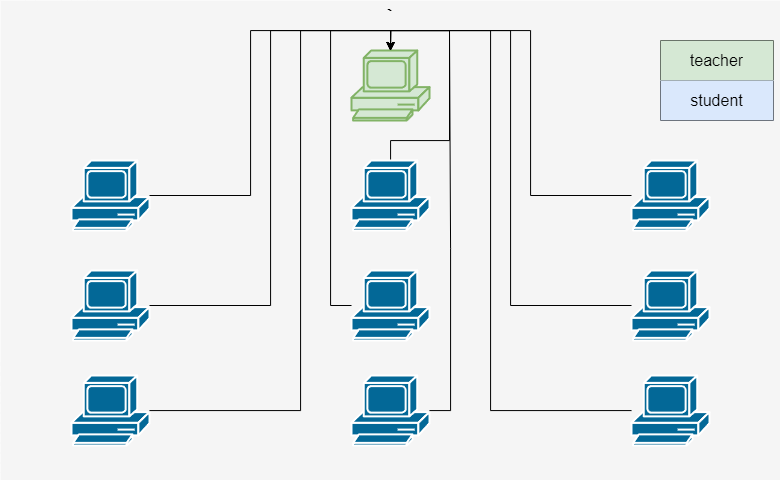

The diagram above was exported from draw.io. Its source (the exported page's mxGraphModel, read from the mxfile embedded in the PNG):
<mxGraphModel dx="1615" dy="875" grid="1" gridSize="10" guides="1" tooltips="1" connect="1" arrows="1" fold="1" page="1" pageScale="1" pageWidth="1100" pageHeight="850" background="none" math="0" shadow="0">
  <root>
    <mxCell id="0" />
    <mxCell id="1" parent="0" />
    <mxCell id="1c7a67bf8fd3230f-83" value="`" style="whiteSpace=wrap;html=1;rounded=0;shadow=0;comic=0;strokeWidth=1;fontFamily=Verdana;fontSize=14;fillColor=#f5f5f5;strokeColor=none;verticalAlign=top;fontStyle=1" parent="1" vertex="1">
      <mxGeometry x="690" y="210" width="780" height="480" as="geometry" />
    </mxCell>
    <mxCell id="retM4ClSsPbMmkWLC_Bl-7" value="" style="shape=mxgraph.cisco.computers_and_peripherals.pc;sketch=0;html=1;pointerEvents=1;dashed=0;fillColor=#d5e8d4;strokeColor=#82b366;strokeWidth=2;verticalLabelPosition=bottom;verticalAlign=top;align=center;outlineConnect=0;" vertex="1" parent="1">
      <mxGeometry x="1041" y="260" width="78" height="70" as="geometry" />
    </mxCell>
    <mxCell id="retM4ClSsPbMmkWLC_Bl-9" value="" style="shape=mxgraph.cisco.computers_and_peripherals.pc;sketch=0;html=1;pointerEvents=1;dashed=0;fillColor=#036897;strokeColor=#ffffff;strokeWidth=2;verticalLabelPosition=bottom;verticalAlign=top;align=center;outlineConnect=0;" vertex="1" parent="1">
      <mxGeometry x="761" y="370" width="78" height="70" as="geometry" />
    </mxCell>
    <mxCell id="retM4ClSsPbMmkWLC_Bl-24" style="edgeStyle=orthogonalEdgeStyle;rounded=0;orthogonalLoop=1;jettySize=auto;html=1;entryX=0.5;entryY=0;entryDx=0;entryDy=0;entryPerimeter=0;" edge="1" parent="1" source="retM4ClSsPbMmkWLC_Bl-10" target="retM4ClSsPbMmkWLC_Bl-7">
      <mxGeometry relative="1" as="geometry" />
    </mxCell>
    <mxCell id="retM4ClSsPbMmkWLC_Bl-10" value="" style="shape=mxgraph.cisco.computers_and_peripherals.pc;sketch=0;html=1;pointerEvents=1;dashed=0;fillColor=#036897;strokeColor=#ffffff;strokeWidth=2;verticalLabelPosition=bottom;verticalAlign=top;align=center;outlineConnect=0;" vertex="1" parent="1">
      <mxGeometry x="1041" y="370" width="78" height="70" as="geometry" />
    </mxCell>
    <mxCell id="retM4ClSsPbMmkWLC_Bl-12" value="" style="shape=mxgraph.cisco.computers_and_peripherals.pc;sketch=0;html=1;pointerEvents=1;dashed=0;fillColor=#036897;strokeColor=#ffffff;strokeWidth=2;verticalLabelPosition=bottom;verticalAlign=top;align=center;outlineConnect=0;" vertex="1" parent="1">
      <mxGeometry x="1321" y="370" width="78" height="70" as="geometry" />
    </mxCell>
    <mxCell id="retM4ClSsPbMmkWLC_Bl-14" value="" style="shape=mxgraph.cisco.computers_and_peripherals.pc;sketch=0;html=1;pointerEvents=1;dashed=0;fillColor=#036897;strokeColor=#ffffff;strokeWidth=2;verticalLabelPosition=bottom;verticalAlign=top;align=center;outlineConnect=0;" vertex="1" parent="1">
      <mxGeometry x="761" y="480" width="78" height="70" as="geometry" />
    </mxCell>
    <mxCell id="retM4ClSsPbMmkWLC_Bl-15" value="" style="shape=mxgraph.cisco.computers_and_peripherals.pc;sketch=0;html=1;pointerEvents=1;dashed=0;fillColor=#036897;strokeColor=#ffffff;strokeWidth=2;verticalLabelPosition=bottom;verticalAlign=top;align=center;outlineConnect=0;" vertex="1" parent="1">
      <mxGeometry x="1041" y="480" width="78" height="70" as="geometry" />
    </mxCell>
    <mxCell id="retM4ClSsPbMmkWLC_Bl-17" value="" style="shape=mxgraph.cisco.computers_and_peripherals.pc;sketch=0;html=1;pointerEvents=1;dashed=0;fillColor=#036897;strokeColor=#ffffff;strokeWidth=2;verticalLabelPosition=bottom;verticalAlign=top;align=center;outlineConnect=0;" vertex="1" parent="1">
      <mxGeometry x="1321" y="480" width="78" height="70" as="geometry" />
    </mxCell>
    <mxCell id="retM4ClSsPbMmkWLC_Bl-19" value="" style="shape=mxgraph.cisco.computers_and_peripherals.pc;sketch=0;html=1;pointerEvents=1;dashed=0;fillColor=#036897;strokeColor=#ffffff;strokeWidth=2;verticalLabelPosition=bottom;verticalAlign=top;align=center;outlineConnect=0;" vertex="1" parent="1">
      <mxGeometry x="761" y="585" width="78" height="70" as="geometry" />
    </mxCell>
    <mxCell id="retM4ClSsPbMmkWLC_Bl-20" value="" style="shape=mxgraph.cisco.computers_and_peripherals.pc;sketch=0;html=1;pointerEvents=1;dashed=0;fillColor=#036897;strokeColor=#ffffff;strokeWidth=2;verticalLabelPosition=bottom;verticalAlign=top;align=center;outlineConnect=0;" vertex="1" parent="1">
      <mxGeometry x="1041" y="585" width="78" height="70" as="geometry" />
    </mxCell>
    <mxCell id="retM4ClSsPbMmkWLC_Bl-22" value="" style="shape=mxgraph.cisco.computers_and_peripherals.pc;sketch=0;html=1;pointerEvents=1;dashed=0;fillColor=#036897;strokeColor=#ffffff;strokeWidth=2;verticalLabelPosition=bottom;verticalAlign=top;align=center;outlineConnect=0;" vertex="1" parent="1">
      <mxGeometry x="1321" y="585" width="78" height="70" as="geometry" />
    </mxCell>
    <mxCell id="retM4ClSsPbMmkWLC_Bl-32" style="edgeStyle=orthogonalEdgeStyle;rounded=0;orthogonalLoop=1;jettySize=auto;html=1;entryX=0.5;entryY=0;entryDx=0;entryDy=0;entryPerimeter=0;" edge="1" parent="1" source="retM4ClSsPbMmkWLC_Bl-14" target="retM4ClSsPbMmkWLC_Bl-7">
      <mxGeometry relative="1" as="geometry">
        <Array as="points">
          <mxPoint x="960" y="515" />
          <mxPoint x="960" y="240" />
          <mxPoint x="1080" y="240" />
        </Array>
      </mxGeometry>
    </mxCell>
    <mxCell id="retM4ClSsPbMmkWLC_Bl-33" style="edgeStyle=orthogonalEdgeStyle;rounded=0;orthogonalLoop=1;jettySize=auto;html=1;entryX=0.5;entryY=0;entryDx=0;entryDy=0;entryPerimeter=0;" edge="1" parent="1" source="retM4ClSsPbMmkWLC_Bl-12" target="retM4ClSsPbMmkWLC_Bl-7">
      <mxGeometry relative="1" as="geometry" />
    </mxCell>
    <mxCell id="retM4ClSsPbMmkWLC_Bl-34" style="edgeStyle=orthogonalEdgeStyle;rounded=0;orthogonalLoop=1;jettySize=auto;html=1;entryX=0.5;entryY=0;entryDx=0;entryDy=0;entryPerimeter=0;" edge="1" parent="1" source="retM4ClSsPbMmkWLC_Bl-9" target="retM4ClSsPbMmkWLC_Bl-7">
      <mxGeometry relative="1" as="geometry" />
    </mxCell>
    <mxCell id="retM4ClSsPbMmkWLC_Bl-35" style="edgeStyle=orthogonalEdgeStyle;rounded=0;orthogonalLoop=1;jettySize=auto;html=1;entryX=0.5;entryY=0;entryDx=0;entryDy=0;entryPerimeter=0;" edge="1" parent="1" source="retM4ClSsPbMmkWLC_Bl-19" target="retM4ClSsPbMmkWLC_Bl-7">
      <mxGeometry relative="1" as="geometry">
        <Array as="points">
          <mxPoint x="990" y="620" />
          <mxPoint x="990" y="240" />
          <mxPoint x="1080" y="240" />
        </Array>
      </mxGeometry>
    </mxCell>
    <mxCell id="retM4ClSsPbMmkWLC_Bl-36" style="edgeStyle=orthogonalEdgeStyle;rounded=0;orthogonalLoop=1;jettySize=auto;html=1;entryX=0.5;entryY=0;entryDx=0;entryDy=0;entryPerimeter=0;" edge="1" parent="1" source="retM4ClSsPbMmkWLC_Bl-22" target="retM4ClSsPbMmkWLC_Bl-7">
      <mxGeometry relative="1" as="geometry">
        <Array as="points">
          <mxPoint x="1180" y="620" />
          <mxPoint x="1180" y="240" />
          <mxPoint x="1080" y="240" />
        </Array>
      </mxGeometry>
    </mxCell>
    <mxCell id="retM4ClSsPbMmkWLC_Bl-37" style="edgeStyle=orthogonalEdgeStyle;rounded=0;orthogonalLoop=1;jettySize=auto;html=1;entryX=0.5;entryY=0;entryDx=0;entryDy=0;entryPerimeter=0;" edge="1" parent="1" source="retM4ClSsPbMmkWLC_Bl-17" target="retM4ClSsPbMmkWLC_Bl-7">
      <mxGeometry relative="1" as="geometry">
        <Array as="points">
          <mxPoint x="1200" y="515" />
          <mxPoint x="1200" y="240" />
          <mxPoint x="1080" y="240" />
        </Array>
      </mxGeometry>
    </mxCell>
    <mxCell id="retM4ClSsPbMmkWLC_Bl-38" style="edgeStyle=orthogonalEdgeStyle;rounded=0;orthogonalLoop=1;jettySize=auto;html=1;entryX=0.5;entryY=0;entryDx=0;entryDy=0;entryPerimeter=0;" edge="1" parent="1" source="retM4ClSsPbMmkWLC_Bl-20" target="retM4ClSsPbMmkWLC_Bl-7">
      <mxGeometry relative="1" as="geometry">
        <Array as="points">
          <mxPoint x="1140" y="620" />
          <mxPoint x="1140" y="458" />
          <mxPoint x="1139" y="240" />
          <mxPoint x="1080" y="240" />
        </Array>
      </mxGeometry>
    </mxCell>
    <mxCell id="retM4ClSsPbMmkWLC_Bl-39" style="edgeStyle=orthogonalEdgeStyle;rounded=0;orthogonalLoop=1;jettySize=auto;html=1;entryX=0.5;entryY=0;entryDx=0;entryDy=0;entryPerimeter=0;" edge="1" parent="1" source="retM4ClSsPbMmkWLC_Bl-15" target="retM4ClSsPbMmkWLC_Bl-7">
      <mxGeometry relative="1" as="geometry">
        <Array as="points">
          <mxPoint x="1020" y="515" />
          <mxPoint x="1020" y="240" />
          <mxPoint x="1080" y="240" />
        </Array>
      </mxGeometry>
    </mxCell>
    <mxCell id="retM4ClSsPbMmkWLC_Bl-53" value="" style="shape=table;startSize=0;container=1;collapsible=0;childLayout=tableLayout;fontSize=16;strokeWidth=1;" vertex="1" parent="1">
      <mxGeometry x="1350" y="250" width="113" height="80" as="geometry" />
    </mxCell>
    <mxCell id="retM4ClSsPbMmkWLC_Bl-58" value="" style="shape=tableRow;horizontal=0;startSize=0;swimlaneHead=0;swimlaneBody=0;strokeColor=inherit;top=0;left=0;bottom=0;right=0;collapsible=0;dropTarget=0;fillColor=none;points=[[0,0.5],[1,0.5]];portConstraint=eastwest;fontSize=16;" vertex="1" parent="retM4ClSsPbMmkWLC_Bl-53">
      <mxGeometry width="113" height="40" as="geometry" />
    </mxCell>
    <mxCell id="retM4ClSsPbMmkWLC_Bl-59" value="teacher" style="shape=partialRectangle;html=1;whiteSpace=wrap;connectable=0;strokeColor=#82b366;overflow=hidden;fillColor=#d5e8d4;top=0;left=0;bottom=0;right=0;pointerEvents=1;fontSize=16;" vertex="1" parent="retM4ClSsPbMmkWLC_Bl-58">
      <mxGeometry width="113" height="40" as="geometry">
        <mxRectangle width="113" height="40" as="alternateBounds" />
      </mxGeometry>
    </mxCell>
    <mxCell id="retM4ClSsPbMmkWLC_Bl-62" value="" style="shape=tableRow;horizontal=0;startSize=0;swimlaneHead=0;swimlaneBody=0;strokeColor=inherit;top=0;left=0;bottom=0;right=0;collapsible=0;dropTarget=0;fillColor=none;points=[[0,0.5],[1,0.5]];portConstraint=eastwest;fontSize=16;" vertex="1" parent="retM4ClSsPbMmkWLC_Bl-53">
      <mxGeometry y="40" width="113" height="40" as="geometry" />
    </mxCell>
    <mxCell id="retM4ClSsPbMmkWLC_Bl-63" value="student" style="shape=partialRectangle;html=1;whiteSpace=wrap;connectable=0;strokeColor=#6c8ebf;overflow=hidden;fillColor=#dae8fc;top=0;left=0;bottom=0;right=0;pointerEvents=1;fontSize=16;" vertex="1" parent="retM4ClSsPbMmkWLC_Bl-62">
      <mxGeometry width="113" height="40" as="geometry">
        <mxRectangle width="113" height="40" as="alternateBounds" />
      </mxGeometry>
    </mxCell>
  </root>
</mxGraphModel>